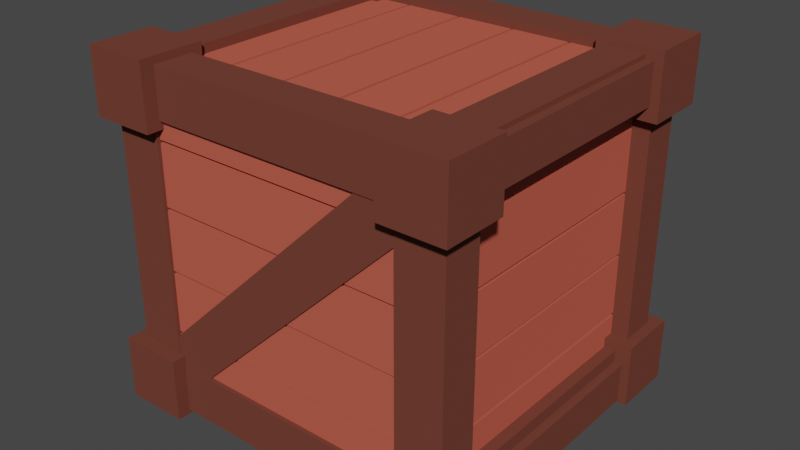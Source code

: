 # Source: 2.blend  (saved by Blender 3.0.42; exported with 4.5.12 LTS)
import bpy
from mathutils import Matrix  # noqa: F401  (used for matrix-valued properties, if any)

bpy.ops.wm.read_factory_settings(use_empty=True)
scene = bpy.context.scene
scene.name = 'Scene'

# ---- collections
col_collection = bpy.data.collections.new('Collection'); scene.collection.children.link(col_collection)

# ---- materials (node trees are filled in below, after node groups)
mat_x = bpy.data.materials.new('дерево')
mat_x.use_transparent_shadow = False
mat_x.diffuse_color = (0.5271, 0.107, 0.07036, 1.0)
mat_x_1 = bpy.data.materials.new('дерево(темное)')
mat_x_1.use_transparent_shadow = False
mat_x_1.diffuse_color = (0.1657, 0.05191, 0.03605, 1.0)

# ---- material node trees

# ---- world
world_world = bpy.data.worlds.new('World'); scene.world = world_world
world_world.use_nodes = True; world_world.node_tree.nodes.clear()
_N = world_world.node_tree.nodes; _L = world_world.node_tree.links
n0 = _N.new('ShaderNodeOutputWorld'); n0.name = 'World Output'; n0.location = (300, 300)
n1 = _N.new('ShaderNodeBackground'); n1.name = 'Background'; n1.location = (10, 300)
n1.inputs[0].default_value = (0.05088, 0.05088, 0.05088, 1.0)
_L.new(n1.outputs[0], n0.inputs[0])
n0.is_active_output = True
world_world.color = (0.05088, 0.05088, 0.05088)
world_world.use_sun_shadow = False
world_world.sun_shadow_jitter_overblur = 0.0

# ---- meshes
me_cube_001 = bpy.data.meshes.new('Cube.001')
me_cube_001.from_pydata([(-1.5, -26.0, -1.0), (-1.5, -26.0, 1.0), (-1.5, -24.0, -1.0), (-1.5, -24.0, 1.0), (1.5, -26.0, -1.0), (1.5, -26.0, 1.0), (1.5, -24.0, -1.0), (1.5, -24.0, 1.0)], [], [(0, 1, 3, 2), (2, 3, 7, 6), (6, 7, 5, 4), (4, 5, 1, 0), (2, 6, 4, 0), (7, 3, 1, 5)])
_uv = me_cube_001.uv_layers.new(name='UVMap')
_uv.uv.foreach_set('vector', [0.375, 0.0, 0.625, 0.0, 0.625, 0.25, 0.375, 0.25, 0.375, 0.25, 0.625, 0.25, 0.625, 0.5, 0.375, 0.5, 0.375, 0.5, 0.625, 0.5, 0.625, 0.75, 0.375, 0.75, 0.375, 0.75, 0.625, 0.75, 0.625, 1.0, 0.375, 1.0, 0.125, 0.5, 0.375, 0.5, 0.375, 0.75, 0.125, 0.75, 0.625, 0.5, 0.875, 0.5, 0.875, 0.75, 0.625, 0.75])
me_cube_001.materials.append(mat_x)
me_cube_001.use_remesh_fix_poles = True
me_cube_001.use_remesh_preserve_attributes = False
me_cube_001.update()
me_cube_002 = bpy.data.meshes.new('Cube.002')
me_cube_002.from_pydata([(-1.5, -26.0, -1.0), (-1.5, -26.0, 1.0), (-1.5, -24.0, -1.0), (-1.5, -24.0, 1.0), (1.5, -26.0, -1.0), (1.5, -26.0, 1.0), (1.5, -24.0, -1.0), (1.5, -24.0, 1.0)], [], [(0, 1, 3, 2), (2, 3, 7, 6), (6, 7, 5, 4), (4, 5, 1, 0), (2, 6, 4, 0), (7, 3, 1, 5)])
_uv = me_cube_002.uv_layers.new(name='UVMap')
_uv.uv.foreach_set('vector', [0.375, 0.0, 0.625, 0.0, 0.625, 0.25, 0.375, 0.25, 0.375, 0.25, 0.625, 0.25, 0.625, 0.5, 0.375, 0.5, 0.375, 0.5, 0.625, 0.5, 0.625, 0.75, 0.375, 0.75, 0.375, 0.75, 0.625, 0.75, 0.625, 1.0, 0.375, 1.0, 0.125, 0.5, 0.375, 0.5, 0.375, 0.75, 0.125, 0.75, 0.625, 0.5, 0.875, 0.5, 0.875, 0.75, 0.625, 0.75])
me_cube_002.materials.append(mat_x)
me_cube_002.use_remesh_fix_poles = True
me_cube_002.use_remesh_preserve_attributes = False
me_cube_002.update()
me_cube_003 = bpy.data.meshes.new('Cube.003')
me_cube_003.from_pydata([(-1.5, -59.29, -5.2), (-1.5, -59.29, -3.2), (-1.5, -54.73, -5.2), (-1.5, -54.73, -3.2), (1.5, -59.29, -5.2), (1.5, -59.29, -3.2), (1.5, -54.73, -5.2), (1.5, -54.73, -3.2), (-1.5, -59.29, -3.1), (-1.5, -59.29, -1.1), (-1.5, -54.73, -3.1), (-1.5, -54.73, -1.1), (1.5, -59.29, -3.1), (1.5, -59.29, -1.1), (1.5, -54.73, -3.1), (1.5, -54.73, -1.1), (-1.5, -59.29, -1.0), (-1.5, -59.29, 1.0), (-1.5, -54.73, -1.0), (-1.5, -54.73, 1.0), (1.5, -59.29, -1.0), (1.5, -59.29, 1.0), (1.5, -54.73, -1.0), (1.5, -54.73, 1.0), (-1.5, -59.29, 1.1), (-1.5, -59.29, 3.1), (-1.5, -54.73, 1.1), (-1.5, -54.73, 3.1), (1.5, -59.29, 1.1), (1.5, -59.29, 3.1), (1.5, -54.73, 1.1), (1.5, -54.73, 3.1), (-1.5, -59.29, 3.2), (-1.5, -59.29, 5.2), (-1.5, -54.73, 3.2), (-1.5, -54.73, 5.2), (1.5, -59.29, 3.2), (1.5, -59.29, 5.2), (1.5, -54.73, 3.2), (1.5, -54.73, 5.2), (-1.5, 59.29, -5.2), (-1.5, 59.29, -3.2), (-1.5, 54.73, -5.2), (-1.5, 54.73, -3.2), (1.5, 59.29, -5.2), (1.5, 59.29, -3.2), (1.5, 54.73, -5.2), (1.5, 54.73, -3.2), (-1.5, 59.29, -3.1), (-1.5, 59.29, -1.1), (-1.5, 54.73, -3.1), (-1.5, 54.73, -1.1), (1.5, 59.29, -3.1), (1.5, 59.29, -1.1), (1.5, 54.73, -3.1), (1.5, 54.73, -1.1), (-1.5, 59.29, -1.0), (-1.5, 59.29, 1.0), (-1.5, 54.73, -1.0), (-1.5, 54.73, 1.0), (1.5, 59.29, -1.0), (1.5, 59.29, 1.0), (1.5, 54.73, -1.0), (1.5, 54.73, 1.0), (-1.5, 59.29, 1.1), (-1.5, 59.29, 3.1), (-1.5, 54.73, 1.1), (-1.5, 54.73, 3.1), (1.5, 59.29, 1.1), (1.5, 59.29, 3.1), (1.5, 54.73, 1.1), (1.5, 54.73, 3.1), (-1.5, 59.29, 3.2), (-1.5, 59.29, 5.2), (-1.5, 54.73, 3.2), (-1.5, 54.73, 5.2), (1.5, 59.29, 3.2), (1.5, 59.29, 5.2), (1.5, 54.73, 3.2), (1.5, 54.73, 5.2)], [], [(0, 1, 3, 2), (2, 3, 7, 6), (6, 7, 5, 4), (4, 5, 1, 0), (2, 6, 4, 0), (7, 3, 1, 5), (8, 9, 11, 10), (10, 11, 15, 14), (14, 15, 13, 12), (12, 13, 9, 8), (10, 14, 12, 8), (15, 11, 9, 13), (16, 17, 19, 18), (18, 19, 23, 22), (22, 23, 21, 20), (20, 21, 17, 16), (18, 22, 20, 16), (23, 19, 17, 21), (24, 25, 27, 26), (26, 27, 31, 30), (30, 31, 29, 28), (28, 29, 25, 24), (26, 30, 28, 24), (31, 27, 25, 29), (32, 33, 35, 34), (34, 35, 39, 38), (38, 39, 37, 36), (36, 37, 33, 32), (34, 38, 36, 32), (39, 35, 33, 37), (40, 42, 43, 41), (42, 46, 47, 43), (46, 44, 45, 47), (44, 40, 41, 45), (42, 40, 44, 46), (47, 45, 41, 43), (48, 50, 51, 49), (50, 54, 55, 51), (54, 52, 53, 55), (52, 48, 49, 53), (50, 48, 52, 54), (55, 53, 49, 51), (56, 58, 59, 57), (58, 62, 63, 59), (62, 60, 61, 63), (60, 56, 57, 61), (58, 56, 60, 62), (63, 61, 57, 59), (64, 66, 67, 65), (66, 70, 71, 67), (70, 68, 69, 71), (68, 64, 65, 69), (66, 64, 68, 70), (71, 69, 65, 67), (72, 74, 75, 73), (74, 78, 79, 75), (78, 76, 77, 79), (76, 72, 73, 77), (74, 72, 76, 78), (79, 77, 73, 75)])
_uv = me_cube_003.uv_layers.new(name='UVMap')
_uv.uv.foreach_set('vector', [0.375, 0.0, 0.625, 0.0, 0.625, 0.25, 0.375, 0.25, 0.375, 0.25, 0.625, 0.25, 0.625, 0.5, 0.375, 0.5, 0.375, 0.5, 0.625, 0.5, 0.625, 0.75, 0.375, 0.75, 0.375, 0.75, 0.625, 0.75, 0.625, 1.0, 0.375, 1.0, 0.125, 0.5, 0.375, 0.5, 0.375, 0.75, 0.125, 0.75, 0.625, 0.5, 0.875, 0.5, 0.875, 0.75, 0.625, 0.75, 0.375, 0.0, 0.625, 0.0, 0.625, 0.25, 0.375, 0.25, 0.375, 0.25, 0.625, 0.25, 0.625, 0.5, 0.375, 0.5, 0.375, 0.5, 0.625, 0.5, 0.625, 0.75, 0.375, 0.75, 0.375, 0.75, 0.625, 0.75, 0.625, 1.0, 0.375, 1.0, 0.125, 0.5, 0.375, 0.5, 0.375, 0.75, 0.125, 0.75, 0.625, 0.5, 0.875, 0.5, 0.875, 0.75, 0.625, 0.75, 0.375, 0.0, 0.625, 0.0, 0.625, 0.25, 0.375, 0.25, 0.375, 0.25, 0.625, 0.25, 0.625, 0.5, 0.375, 0.5, 0.375, 0.5, 0.625, 0.5, 0.625, 0.75, 0.375, 0.75, 0.375, 0.75, 0.625, 0.75, 0.625, 1.0, 0.375, 1.0, 0.125, 0.5, 0.375, 0.5, 0.375, 0.75, 0.125, 0.75, 0.625, 0.5, 0.875, 0.5, 0.875, 0.75, 0.625, 0.75, 0.375, 0.0, 0.625, 0.0, 0.625, 0.25, 0.375, 0.25, 0.375, 0.25, 0.625, 0.25, 0.625, 0.5, 0.375, 0.5, 0.375, 0.5, 0.625, 0.5, 0.625, 0.75, 0.375, 0.75, 0.375, 0.75, 0.625, 0.75, 0.625, 1.0, 0.375, 1.0, 0.125, 0.5, 0.375, 0.5, 0.375, 0.75, 0.125, 0.75, 0.625, 0.5, 0.875, 0.5, 0.875, 0.75, 0.625, 0.75, 0.375, 0.0, 0.625, 0.0, 0.625, 0.25, 0.375, 0.25, 0.375, 0.25, 0.625, 0.25, 0.625, 0.5, 0.375, 0.5, 0.375, 0.5, 0.625, 0.5, 0.625, 0.75, 0.375, 0.75, 0.375, 0.75, 0.625, 0.75, 0.625, 1.0, 0.375, 1.0, 0.125, 0.5, 0.375, 0.5, 0.375, 0.75, 0.125, 0.75, 0.625, 0.5, 0.875, 0.5, 0.875, 0.75, 0.625, 0.75, 0.375, 0.0, 0.375, 0.25, 0.625, 0.25, 0.625, 0.0, 0.375, 0.25, 0.375, 0.5, 0.625, 0.5, 0.625, 0.25, 0.375, 0.5, 0.375, 0.75, 0.625, 0.75, 0.625, 0.5, 0.375, 0.75, 0.375, 1.0, 0.625, 1.0, 0.625, 0.75, 0.125, 0.5, 0.125, 0.75, 0.375, 0.75, 0.375, 0.5, 0.625, 0.5, 0.625, 0.75, 0.875, 0.75, 0.875, 0.5, 0.375, 0.0, 0.375, 0.25, 0.625, 0.25, 0.625, 0.0, 0.375, 0.25, 0.375, 0.5, 0.625, 0.5, 0.625, 0.25, 0.375, 0.5, 0.375, 0.75, 0.625, 0.75, 0.625, 0.5, 0.375, 0.75, 0.375, 1.0, 0.625, 1.0, 0.625, 0.75, 0.125, 0.5, 0.125, 0.75, 0.375, 0.75, 0.375, 0.5, 0.625, 0.5, 0.625, 0.75, 0.875, 0.75, 0.875, 0.5, 0.375, 0.0, 0.375, 0.25, 0.625, 0.25, 0.625, 0.0, 0.375, 0.25, 0.375, 0.5, 0.625, 0.5, 0.625, 0.25, 0.375, 0.5, 0.375, 0.75, 0.625, 0.75, 0.625, 0.5, 0.375, 0.75, 0.375, 1.0, 0.625, 1.0, 0.625, 0.75, 0.125, 0.5, 0.125, 0.75, 0.375, 0.75, 0.375, 0.5, 0.625, 0.5, 0.625, 0.75, 0.875, 0.75, 0.875, 0.5, 0.375, 0.0, 0.375, 0.25, 0.625, 0.25, 0.625, 0.0, 0.375, 0.25, 0.375, 0.5, 0.625, 0.5, 0.625, 0.25, 0.375, 0.5, 0.375, 0.75, 0.625, 0.75, 0.625, 0.5, 0.375, 0.75, 0.375, 1.0, 0.625, 1.0, 0.625, 0.75, 0.125, 0.5, 0.125, 0.75, 0.375, 0.75, 0.375, 0.5, 0.625, 0.5, 0.625, 0.75, 0.875, 0.75, 0.875, 0.5, 0.375, 0.0, 0.375, 0.25, 0.625, 0.25, 0.625, 0.0, 0.375, 0.25, 0.375, 0.5, 0.625, 0.5, 0.625, 0.25, 0.375, 0.5, 0.375, 0.75, 0.625, 0.75, 0.625, 0.5, 0.375, 0.75, 0.375, 1.0, 0.625, 1.0, 0.625, 0.75, 0.125, 0.5, 0.125, 0.75, 0.375, 0.75, 0.375, 0.5, 0.625, 0.5, 0.625, 0.75, 0.875, 0.75, 0.875, 0.5])
me_cube_003.materials.append(mat_x)
me_cube_003.use_remesh_fix_poles = True
me_cube_003.use_remesh_preserve_attributes = False
me_cube_003.update()
me_cube_004 = bpy.data.meshes.new('Cube.004')
me_cube_004.from_pydata([(-0.9008, -8.061, -1.209), (-0.9008, -8.061, 1.209), (-0.9008, -6.061, -1.209), (-0.9008, -6.061, 1.209), (0.9008, -8.061, -1.209), (0.9008, -8.061, 1.209), (0.9008, -6.061, -1.209), (0.9008, -6.061, 1.209), (-0.5423, -7.988, 0.4312), (-0.7153, -7.988, 2.17), (-0.5423, -5.988, 0.4312), (-0.7153, -5.988, 2.17), (0.7539, -7.988, 12.57), (0.5809, -7.988, 14.31), (0.7539, -5.988, 12.57), (0.5809, -5.988, 14.31)], [], [(0, 1, 3, 2), (2, 3, 7, 6), (6, 7, 5, 4), (4, 5, 1, 0), (2, 6, 4, 0), (7, 3, 1, 5), (8, 9, 11, 10), (10, 11, 15, 14), (14, 15, 13, 12), (12, 13, 9, 8), (10, 14, 12, 8), (15, 11, 9, 13)])
_uv = me_cube_004.uv_layers.new(name='UVMap')
_uv.uv.foreach_set('vector', [0.375, 0.0, 0.625, 0.0, 0.625, 0.25, 0.375, 0.25, 0.375, 0.25, 0.625, 0.25, 0.625, 0.5, 0.375, 0.5, 0.375, 0.5, 0.625, 0.5, 0.625, 0.75, 0.375, 0.75, 0.375, 0.75, 0.625, 0.75, 0.625, 1.0, 0.375, 1.0, 0.125, 0.5, 0.375, 0.5, 0.375, 0.75, 0.125, 0.75, 0.625, 0.5, 0.875, 0.5, 0.875, 0.75, 0.625, 0.75, 0.375, 0.0, 0.625, 0.0, 0.625, 0.25, 0.375, 0.25, 0.375, 0.25, 0.625, 0.25, 0.625, 0.5, 0.375, 0.5, 0.375, 0.5, 0.625, 0.5, 0.625, 0.75, 0.375, 0.75, 0.375, 0.75, 0.625, 0.75, 0.625, 1.0, 0.375, 1.0, 0.125, 0.5, 0.375, 0.5, 0.375, 0.75, 0.125, 0.75, 0.625, 0.5, 0.875, 0.5, 0.875, 0.75, 0.625, 0.75])
me_cube_004.materials.append(mat_x_1)
me_cube_004.use_remesh_fix_poles = True
me_cube_004.use_remesh_preserve_attributes = False
me_cube_004.update()
me_cube_005 = bpy.data.meshes.new('Cube.005')
me_cube_005.from_pydata([(-0.8463, -8.431, -1.285), (-0.8463, -8.431, 1.285), (-0.8463, -6.431, -1.285), (-0.8463, -6.431, 1.285), (0.8463, -8.431, -1.285), (0.8463, -8.431, 1.285), (0.8463, -6.431, -1.285), (0.8463, -6.431, 1.285)], [], [(0, 1, 3, 2), (2, 3, 7, 6), (6, 7, 5, 4), (4, 5, 1, 0), (2, 6, 4, 0), (7, 3, 1, 5)])
_uv = me_cube_005.uv_layers.new(name='UVMap')
_uv.uv.foreach_set('vector', [0.375, 0.0, 0.625, 0.0, 0.625, 0.25, 0.375, 0.25, 0.375, 0.25, 0.625, 0.25, 0.625, 0.5, 0.375, 0.5, 0.375, 0.5, 0.625, 0.5, 0.625, 0.75, 0.375, 0.75, 0.375, 0.75, 0.625, 0.75, 0.625, 1.0, 0.375, 1.0, 0.125, 0.5, 0.375, 0.5, 0.375, 0.75, 0.125, 0.75, 0.625, 0.5, 0.875, 0.5, 0.875, 0.75, 0.625, 0.75])
me_cube_005.materials.append(mat_x_1)
me_cube_005.use_remesh_fix_poles = True
me_cube_005.use_remesh_preserve_attributes = False
me_cube_005.update()
me_cube_006 = bpy.data.meshes.new('Cube.006')
me_cube_006.from_pydata([(-0.9008, -8.061, -1.209), (-0.9008, -8.061, 1.209), (-0.9008, -6.061, -1.209), (-0.9008, -6.061, 1.209), (0.9008, -8.061, -1.209), (0.9008, -8.061, 1.209), (0.9008, -6.061, -1.209), (0.9008, -6.061, 1.209)], [], [(0, 1, 3, 2), (2, 3, 7, 6), (6, 7, 5, 4), (4, 5, 1, 0), (2, 6, 4, 0), (7, 3, 1, 5)])
_uv = me_cube_006.uv_layers.new(name='UVMap')
_uv.uv.foreach_set('vector', [0.375, 0.0, 0.625, 0.0, 0.625, 0.25, 0.375, 0.25, 0.375, 0.25, 0.625, 0.25, 0.625, 0.5, 0.375, 0.5, 0.375, 0.5, 0.625, 0.5, 0.625, 0.75, 0.375, 0.75, 0.375, 0.75, 0.625, 0.75, 0.625, 1.0, 0.375, 1.0, 0.125, 0.5, 0.375, 0.5, 0.375, 0.75, 0.125, 0.75, 0.625, 0.5, 0.875, 0.5, 0.875, 0.75, 0.625, 0.75])
me_cube_006.materials.append(mat_x_1)
me_cube_006.use_remesh_fix_poles = True
me_cube_006.use_remesh_preserve_attributes = False
me_cube_006.update()
me_cube_007 = bpy.data.meshes.new('Cube.007')
me_cube_007.from_pydata([(-0.8463, -8.431, -1.285), (-0.8463, -8.431, 1.285), (-0.8463, -6.431, -1.285), (-0.8463, -6.431, 1.285), (0.8463, -8.431, -1.285), (0.8463, -8.431, 1.285), (0.8463, -6.431, -1.285), (0.8463, -6.431, 1.285)], [], [(0, 1, 3, 2), (2, 3, 7, 6), (6, 7, 5, 4), (4, 5, 1, 0), (2, 6, 4, 0), (7, 3, 1, 5)])
_uv = me_cube_007.uv_layers.new(name='UVMap')
_uv.uv.foreach_set('vector', [0.375, 0.0, 0.625, 0.0, 0.625, 0.25, 0.375, 0.25, 0.375, 0.25, 0.625, 0.25, 0.625, 0.5, 0.375, 0.5, 0.375, 0.5, 0.625, 0.5, 0.625, 0.75, 0.375, 0.75, 0.375, 0.75, 0.625, 0.75, 0.625, 1.0, 0.375, 1.0, 0.125, 0.5, 0.375, 0.5, 0.375, 0.75, 0.125, 0.75, 0.625, 0.5, 0.875, 0.5, 0.875, 0.75, 0.625, 0.75])
me_cube_007.materials.append(mat_x_1)
me_cube_007.use_remesh_fix_poles = True
me_cube_007.use_remesh_preserve_attributes = False
me_cube_007.update()
me_cube_008 = bpy.data.meshes.new('Cube.008')
me_cube_008.from_pydata([(-0.845, -8.029, -1.17), (-0.845, -8.029, 1.17), (-0.845, -6.093, -1.17), (-0.845, -6.093, 1.17), (0.845, -8.029, -1.17), (0.845, -8.029, 1.17), (0.845, -6.093, -1.17), (0.845, -6.093, 1.17)], [], [(0, 1, 3, 2), (2, 3, 7, 6), (6, 7, 5, 4), (4, 5, 1, 0), (2, 6, 4, 0), (7, 3, 1, 5)])
_uv = me_cube_008.uv_layers.new(name='UVMap')
_uv.uv.foreach_set('vector', [0.375, 0.0, 0.625, 0.0, 0.625, 0.25, 0.375, 0.25, 0.375, 0.25, 0.625, 0.25, 0.625, 0.5, 0.375, 0.5, 0.375, 0.5, 0.625, 0.5, 0.625, 0.75, 0.375, 0.75, 0.375, 0.75, 0.625, 0.75, 0.625, 1.0, 0.375, 1.0, 0.125, 0.5, 0.375, 0.5, 0.375, 0.75, 0.125, 0.75, 0.625, 0.5, 0.875, 0.5, 0.875, 0.75, 0.625, 0.75])
me_cube_008.materials.append(mat_x_1)
me_cube_008.use_remesh_fix_poles = True
me_cube_008.use_remesh_preserve_attributes = False
me_cube_008.update()
me_cube_009 = bpy.data.meshes.new('Cube.009')
me_cube_009.from_pydata([(-0.7982, -8.431, -1.285), (-0.7982, -8.431, 1.285), (-0.7982, -6.431, -1.285), (-0.7982, -6.431, 1.285), (0.7982, -8.431, -1.285), (0.7982, -8.431, 1.285), (0.7982, -6.431, -1.285), (0.7982, -6.431, 1.285)], [], [(0, 1, 3, 2), (2, 3, 7, 6), (6, 7, 5, 4), (4, 5, 1, 0), (2, 6, 4, 0), (7, 3, 1, 5)])
_uv = me_cube_009.uv_layers.new(name='UVMap')
_uv.uv.foreach_set('vector', [0.375, 0.0, 0.625, 0.0, 0.625, 0.25, 0.375, 0.25, 0.375, 0.25, 0.625, 0.25, 0.625, 0.5, 0.375, 0.5, 0.375, 0.5, 0.625, 0.5, 0.625, 0.75, 0.375, 0.75, 0.375, 0.75, 0.625, 0.75, 0.625, 1.0, 0.375, 1.0, 0.125, 0.5, 0.375, 0.5, 0.375, 0.75, 0.125, 0.75, 0.625, 0.5, 0.875, 0.5, 0.875, 0.75, 0.625, 0.75])
me_cube_009.materials.append(mat_x_1)
me_cube_009.use_remesh_fix_poles = True
me_cube_009.use_remesh_preserve_attributes = False
me_cube_009.update()
me_cube_010 = bpy.data.meshes.new('Cube.010')
me_cube_010.from_pydata([(-0.845, -8.029, -1.17), (-0.845, -8.029, 1.17), (-0.845, -6.093, -1.17), (-0.845, -6.093, 1.17), (0.845, -8.029, -1.17), (0.845, -8.029, 1.17), (0.845, -6.093, -1.17), (0.845, -6.093, 1.17)], [], [(0, 1, 3, 2), (2, 3, 7, 6), (6, 7, 5, 4), (4, 5, 1, 0), (2, 6, 4, 0), (7, 3, 1, 5)])
_uv = me_cube_010.uv_layers.new(name='UVMap')
_uv.uv.foreach_set('vector', [0.375, 0.0, 0.625, 0.0, 0.625, 0.25, 0.375, 0.25, 0.375, 0.25, 0.625, 0.25, 0.625, 0.5, 0.375, 0.5, 0.375, 0.5, 0.625, 0.5, 0.625, 0.75, 0.375, 0.75, 0.375, 0.75, 0.625, 0.75, 0.625, 1.0, 0.375, 1.0, 0.125, 0.5, 0.375, 0.5, 0.375, 0.75, 0.125, 0.75, 0.625, 0.5, 0.875, 0.5, 0.875, 0.75, 0.625, 0.75])
me_cube_010.materials.append(mat_x_1)
me_cube_010.use_remesh_fix_poles = True
me_cube_010.use_remesh_preserve_attributes = False
me_cube_010.update()
me_cube_011 = bpy.data.meshes.new('Cube.011')
me_cube_011.from_pydata([(-6.998, -6.582, -0.1221), (-6.998, -6.582, 2.289), (-6.998, -4.17, -0.1221), (-6.998, -4.17, 2.289), (-4.587, -6.582, -0.1221), (-4.587, -6.582, 2.289), (-4.587, -4.17, -0.1221), (-4.587, -4.17, 2.289)], [], [(0, 1, 3, 2), (2, 3, 7, 6), (6, 7, 5, 4), (4, 5, 1, 0), (2, 6, 4, 0), (7, 3, 1, 5)])
_uv = me_cube_011.uv_layers.new(name='UVMap')
_uv.uv.foreach_set('vector', [0.375, 0.0, 0.625, 0.0, 0.625, 0.25, 0.375, 0.25, 0.375, 0.25, 0.625, 0.25, 0.625, 0.5, 0.375, 0.5, 0.375, 0.5, 0.625, 0.5, 0.625, 0.75, 0.375, 0.75, 0.375, 0.75, 0.625, 0.75, 0.625, 1.0, 0.375, 1.0, 0.125, 0.5, 0.375, 0.5, 0.375, 0.75, 0.125, 0.75, 0.625, 0.5, 0.875, 0.5, 0.875, 0.75, 0.625, 0.75])
me_cube_011.materials.append(mat_x_1)
me_cube_011.use_remesh_fix_poles = True
me_cube_011.use_remesh_preserve_attributes = False
me_cube_011.update()
me_cube_012 = bpy.data.meshes.new('Cube.012')
me_cube_012.from_pydata([(-6.998, -6.582, -0.1221), (-6.998, -6.582, 2.289), (-6.998, -4.17, -0.1221), (-6.998, -4.17, 2.289), (-4.587, -6.582, -0.1221), (-4.587, -6.582, 2.289), (-4.587, -4.17, -0.1221), (-4.587, -4.17, 2.289)], [], [(0, 1, 3, 2), (2, 3, 7, 6), (6, 7, 5, 4), (4, 5, 1, 0), (2, 6, 4, 0), (7, 3, 1, 5)])
_uv = me_cube_012.uv_layers.new(name='UVMap')
_uv.uv.foreach_set('vector', [0.375, 0.0, 0.625, 0.0, 0.625, 0.25, 0.375, 0.25, 0.375, 0.25, 0.625, 0.25, 0.625, 0.5, 0.375, 0.5, 0.375, 0.5, 0.625, 0.5, 0.625, 0.75, 0.375, 0.75, 0.375, 0.75, 0.625, 0.75, 0.625, 1.0, 0.375, 1.0, 0.125, 0.5, 0.375, 0.5, 0.375, 0.75, 0.125, 0.75, 0.625, 0.5, 0.875, 0.5, 0.875, 0.75, 0.625, 0.75])
me_cube_012.materials.append(mat_x_1)
me_cube_012.use_remesh_fix_poles = True
me_cube_012.use_remesh_preserve_attributes = False
me_cube_012.update()
me_cube_013 = bpy.data.meshes.new('Cube.013')
me_cube_013.from_pydata([(-0.9104, -1.037, -4.895), (-0.9104, -1.037, -2.478), (-0.9104, 0.9633, -4.895), (-0.9104, 0.9633, -2.478), (0.8911, -1.037, -4.895), (0.8911, -1.037, -2.478), (0.8911, 0.9633, -4.895), (0.8911, 0.9633, -2.478), (-0.552, -0.9633, -3.255), (-0.725, -0.9633, -1.516), (-0.552, 1.037, -3.255), (-0.725, 1.037, -1.516), (0.7443, -0.9633, 8.888), (0.5713, -0.9633, 10.63), (0.7443, 1.037, 8.888), (0.5713, 1.037, 10.63)], [], [(0, 1, 3, 2), (2, 3, 7, 6), (6, 7, 5, 4), (4, 5, 1, 0), (2, 6, 4, 0), (7, 3, 1, 5), (8, 9, 11, 10), (10, 11, 15, 14), (14, 15, 13, 12), (12, 13, 9, 8), (10, 14, 12, 8), (15, 11, 9, 13)])
_uv = me_cube_013.uv_layers.new(name='UVMap')
_uv.uv.foreach_set('vector', [0.375, 0.0, 0.625, 0.0, 0.625, 0.25, 0.375, 0.25, 0.375, 0.25, 0.625, 0.25, 0.625, 0.5, 0.375, 0.5, 0.375, 0.5, 0.625, 0.5, 0.625, 0.75, 0.375, 0.75, 0.375, 0.75, 0.625, 0.75, 0.625, 1.0, 0.375, 1.0, 0.125, 0.5, 0.375, 0.5, 0.375, 0.75, 0.125, 0.75, 0.625, 0.5, 0.875, 0.5, 0.875, 0.75, 0.625, 0.75, 0.375, 0.0, 0.625, 0.0, 0.625, 0.25, 0.375, 0.25, 0.375, 0.25, 0.625, 0.25, 0.625, 0.5, 0.375, 0.5, 0.375, 0.5, 0.625, 0.5, 0.625, 0.75, 0.375, 0.75, 0.375, 0.75, 0.625, 0.75, 0.625, 1.0, 0.375, 1.0, 0.125, 0.5, 0.375, 0.5, 0.375, 0.75, 0.125, 0.75, 0.625, 0.5, 0.875, 0.5, 0.875, 0.75, 0.625, 0.75])
me_cube_013.materials.append(mat_x_1)
me_cube_013.use_remesh_fix_poles = True
me_cube_013.use_remesh_preserve_attributes = False
me_cube_013.update()

# ---- objects
ob_cube = bpy.data.objects.new('Cube', me_cube_001)
ob_cube_001 = bpy.data.objects.new('Cube.001', me_cube_002)
ob_cube_002 = bpy.data.objects.new('Cube.002', me_cube_003)
ob_cube_003 = bpy.data.objects.new('Cube.003', me_cube_004)
ob_cube_004 = bpy.data.objects.new('Cube.004', me_cube_005)
ob_cube_005 = bpy.data.objects.new('Cube.005', me_cube_006)
ob_cube_006 = bpy.data.objects.new('Cube.006', me_cube_007)
ob_cube_007 = bpy.data.objects.new('Cube.007', me_cube_008)
ob_cube_008 = bpy.data.objects.new('Cube.008', me_cube_009)
ob_cube_009 = bpy.data.objects.new('Cube.009', me_cube_010)
ob_cube_010 = bpy.data.objects.new('Cube.010', me_cube_011)
ob_cube_011 = bpy.data.objects.new('Cube.011', me_cube_012)
ob_cube_012 = bpy.data.objects.new('Cube.012', me_cube_013)

# ---- transforms, parenting, visibility, modifiers, constraints
ob_cube.location = (-1.977e-09, 4.113e-10, 0.1271)
ob_cube.scale = (0.2516, 0.01512, 0.07434)
_m = ob_cube.modifiers.new('Array', 'ARRAY')
_m.count = 5
_m.relative_offset_displace = (0.0, 0.0, 1.05)
_m = ob_cube.modifiers.new('Mirror', 'MIRROR')
_m.use_axis = (False, True, False)
ob_cube_001.location = (-1.977e-09, 4.113e-10, 0.1271)
ob_cube_001.rotation_euler = (0.0, -0.0, 1.571)
ob_cube_001.scale = (0.2516, 0.01512, 0.07434)
_m = ob_cube_001.modifiers.new('Array', 'ARRAY')
_m.count = 5
_m.relative_offset_displace = (0.0, 0.0, 1.05)
_m = ob_cube_001.modifiers.new('Mirror', 'MIRROR')
_m.use_axis = (False, True, False)
ob_cube_002.location = (-5.582e-09, 1.161e-09, 0.4227)
ob_cube_002.rotation_euler = (1.571, -1.781e-07, 1.571)
ob_cube_002.scale = (0.2516, 0.006825, 0.07132)
ob_cube_003.location = (1.399e-17, 0.0, 0.063)
ob_cube_003.scale = (0.4852, 0.04999, 0.04999)
ob_cube_004.location = (1.399e-17, 0.0, 0.063)
ob_cube_004.rotation_euler = (0.0, -0.0, -1.571)
ob_cube_004.scale = (0.4852, 0.04999, 0.04999)
_m = ob_cube_004.modifiers.new('Mirror', 'MIRROR')
_m.use_axis = (False, True, False)
ob_cube_005.location = (1.399e-17, 0.0, 0.7861)
ob_cube_005.scale = (0.4852, 0.04999, 0.04999)
_m = ob_cube_005.modifiers.new('Mirror', 'MIRROR')
_m.use_axis = (False, True, False)
ob_cube_006.location = (1.399e-17, 0.0, 0.7861)
ob_cube_006.rotation_euler = (0.0, -0.0, -1.571)
ob_cube_006.scale = (0.4852, 0.04999, 0.04999)
_m = ob_cube_006.modifiers.new('Mirror', 'MIRROR')
_m.use_axis = (False, True, False)
ob_cube_007.location = (0.3778, 4.948e-08, 0.4178)
ob_cube_007.rotation_euler = (-1.344e-07, 1.571, 0.0)
ob_cube_007.scale = (0.4852, 0.04999, 0.04999)
_m = ob_cube_007.modifiers.new('Mirror', 'MIRROR')
_m.use_axis = (False, True, False)
ob_cube_008.location = (0.3778, 4.948e-08, 0.4178)
ob_cube_008.rotation_euler = (-1.571, 9.065e-08, -1.571)
ob_cube_008.scale = (0.4852, 0.04999, 0.04999)
_m = ob_cube_008.modifiers.new('Mirror', 'MIRROR')
_m.use_axis = (False, True, False)
ob_cube_009.location = (-0.3789, 4.948e-08, 0.4178)
ob_cube_009.rotation_euler = (-1.344e-07, 1.571, 0.0)
ob_cube_009.scale = (0.4852, 0.04999, 0.04999)
_m = ob_cube_009.modifiers.new('Mirror', 'MIRROR')
_m.use_axis = (False, True, False)
ob_cube_010.location = (0.0, 0.0, 0.0)
ob_cube_010.scale = (0.06627, 0.06627, 0.06627)
_m = ob_cube_010.modifiers.new('Mirror', 'MIRROR')
_m.use_axis = (True, True, False)
ob_cube_011.location = (0.0, 0.0, 0.7132)
ob_cube_011.scale = (0.06627, 0.06627, 0.06627)
_m = ob_cube_011.modifiers.new('Mirror', 'MIRROR')
_m.use_axis = (True, True, False)
ob_cube_012.location = (0.004683, 0.3478, 0.2381)
ob_cube_012.scale = (0.4852, 0.04999, 0.04999)

# ---- collection membership
col_collection.objects.link(ob_cube)
col_collection.objects.link(ob_cube_001)
col_collection.objects.link(ob_cube_002)
col_collection.objects.link(ob_cube_003)
col_collection.objects.link(ob_cube_004)
col_collection.objects.link(ob_cube_005)
col_collection.objects.link(ob_cube_006)
col_collection.objects.link(ob_cube_007)
col_collection.objects.link(ob_cube_008)
col_collection.objects.link(ob_cube_009)
col_collection.objects.link(ob_cube_010)
col_collection.objects.link(ob_cube_011)
col_collection.objects.link(ob_cube_012)

# ---- scene / render settings (as saved in the file)
scene.frame_start = 1; scene.frame_end = 250; scene.frame_set(1)
scene.render.engine = 'BLENDER_EEVEE_NEXT'
scene.cycles.sampling_pattern = 'TABULATED_SOBOL'
scene.cycles.use_light_tree = False
scene.view_settings.view_transform = 'Filmic'
bpy.context.view_layer.update()

# ---- added for rendering (the .blend has no active camera and no usable light): camera, sun
cam_auto = bpy.data.cameras.new('AutoCamera')
cam_auto.lens = 50.0
cam_auto.sensor_width = 36.0
cam_auto.clip_end = 1000.0
ob_auto_camera = bpy.data.objects.new('AutoCamera', cam_auto)
scene.collection.objects.link(ob_auto_camera)
ob_auto_camera.location = (1.42849, -1.71419, 1.57123)
ob_auto_camera.rotation_euler = (1.09748, -7.21219e-08, 0.694738)
scene.camera = ob_auto_camera
light_auto_sun = bpy.data.lights.new('AutoSun', 'SUN')
light_auto_sun.energy = 3.0
light_auto_sun.angle = 0.0523599
ob_auto_sun = bpy.data.objects.new('AutoSun', light_auto_sun)
scene.collection.objects.link(ob_auto_sun)
ob_auto_sun.rotation_euler = (0.872665, 0.174533, 0.523599)
bpy.context.view_layer.update()
